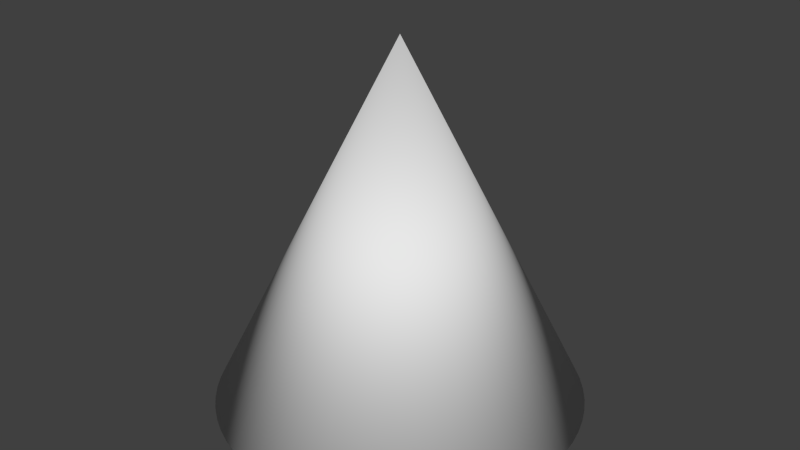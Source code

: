 # Source: slope_test_cone_onetexture.blend  (saved by Blender 2.73.0; exported with 4.5.12 LTS)
import bpy
from mathutils import Matrix  # noqa: F401  (used for matrix-valued properties, if any)

bpy.ops.wm.read_factory_settings(use_empty=True)
scene = bpy.context.scene
scene.name = 'Scene'

# ---- collections
col_collection_1 = bpy.data.collections.new('Collection 1'); scene.collection.children.link(col_collection_1)

# ---- world
world_world = bpy.data.worlds.new('World'); scene.world = world_world
world_world.color = (0.05088, 0.05088, 0.05088)
world_world.use_sun_shadow = False
world_world.sun_shadow_jitter_overblur = 0.0
world_world.cycles.sampling_method = 'MANUAL'
world_world.cycles.sample_map_resolution = 256

# ---- meshes
me_cone_003 = bpy.data.meshes.new('Cone.003')
me_cone_003.from_pydata([(0.0, 0.5, -0.5), (0.0, 0.0, 0.5), (0.04901, 0.4976, -0.5), (0.09755, 0.4904, -0.5), (0.1451, 0.4785, -0.5), (0.1913, 0.4619, -0.5), (0.2357, 0.441, -0.5), (0.2778, 0.4157, -0.5), (0.3172, 0.3865, -0.5), (0.3536, 0.3536, -0.5), (0.3865, 0.3172, -0.5), (0.4157, 0.2778, -0.5), (0.441, 0.2357, -0.5), (0.4619, 0.1913, -0.5), (0.4785, 0.1451, -0.5), (0.4904, 0.09755, -0.5), (0.4976, 0.04901, -0.5), (0.5, -8.146e-08, -0.5), (0.4976, -0.04901, -0.5), (0.4904, -0.09755, -0.5), (0.4785, -0.1451, -0.5), (0.4619, -0.1913, -0.5), (0.441, -0.2357, -0.5), (0.4157, -0.2778, -0.5), (0.3865, -0.3172, -0.5), (0.3536, -0.3536, -0.5), (0.3172, -0.3865, -0.5), (0.2778, -0.4157, -0.5), (0.2357, -0.441, -0.5), (0.1913, -0.4619, -0.5), (0.1451, -0.4785, -0.5), (0.09754, -0.4904, -0.5), (0.04901, -0.4976, -0.5), (-4.013e-07, -0.5, -0.5), (-0.04901, -0.4976, -0.5), (-0.09755, -0.4904, -0.5), (-0.1451, -0.4785, -0.5), (-0.1913, -0.4619, -0.5), (-0.2357, -0.441, -0.5), (-0.2778, -0.4157, -0.5), (-0.3172, -0.3865, -0.5), (-0.3536, -0.3536, -0.5), (-0.3865, -0.3172, -0.5), (-0.4157, -0.2778, -0.5), (-0.441, -0.2357, -0.5), (-0.4619, -0.1913, -0.5), (-0.4785, -0.1451, -0.5), (-0.4904, -0.09755, -0.5), (-0.4976, -0.04901, -0.5), (-0.5, -2.325e-07, -0.5), (-0.4976, 0.04901, -0.5), (-0.4904, 0.09754, -0.5), (-0.4785, 0.1451, -0.5), (-0.4619, 0.1913, -0.5), (-0.441, 0.2357, -0.5), (-0.4157, 0.2778, -0.5), (-0.3865, 0.3172, -0.5), (-0.3536, 0.3536, -0.5), (-0.3172, 0.3865, -0.5), (-0.2778, 0.4157, -0.5), (-0.2357, 0.441, -0.5), (-0.1913, 0.4619, -0.5), (-0.1451, 0.4785, -0.5), (-0.09755, 0.4904, -0.5), (-0.04901, 0.4976, -0.5)], [], [(63, 1, 64), (0, 1, 2), (62, 1, 63), (61, 1, 62), (60, 1, 61), (59, 1, 60), (58, 1, 59), (57, 1, 58), (56, 1, 57), (55, 1, 56), (54, 1, 55), (53, 1, 54), (52, 1, 53), (51, 1, 52), (50, 1, 51), (49, 1, 50), (48, 1, 49), (47, 1, 48), (46, 1, 47), (45, 1, 46), (44, 1, 45), (43, 1, 44), (42, 1, 43), (41, 1, 42), (40, 1, 41), (39, 1, 40), (38, 1, 39), (37, 1, 38), (36, 1, 37), (35, 1, 36), (34, 1, 35), (33, 1, 34), (32, 1, 33), (31, 1, 32), (30, 1, 31), (29, 1, 30), (28, 1, 29), (27, 1, 28), (26, 1, 27), (25, 1, 26), (24, 1, 25), (23, 1, 24), (22, 1, 23), (21, 1, 22), (20, 1, 21), (19, 1, 20), (18, 1, 19), (17, 1, 18), (16, 1, 17), (15, 1, 16), (14, 1, 15), (13, 1, 14), (12, 1, 13), (11, 1, 12), (10, 1, 11), (9, 1, 10), (8, 1, 9), (7, 1, 8), (6, 1, 7), (5, 1, 6), (4, 1, 5), (3, 1, 4), (64, 1, 0), (2, 1, 3), (0, 2, 3, 4, 5, 6, 7, 8, 9, 10, 11, 12, 13, 14, 15, 16, 17, 18, 19, 20, 21, 22, 23, 24, 25, 26, 27, 28, 29, 30, 31, 32, 33, 34, 35, 36, 37, 38, 39, 40, 41, 42, 43, 44, 45, 46, 47, 48, 49, 50, 51, 52, 53, 54, 55, 56, 57, 58, 59, 60, 61, 62, 63, 64)])
me_cone_003.polygons.foreach_set('use_smooth', [True] * 65)
_uv = me_cone_003.uv_layers.new(name='UVMap')
_uv.uv.foreach_set('vector', [0.638, 0.0, 0.5, 1.0, 0.5693, 0.0, 0.5, 0.0, 0.5, 1.0, 0.4307, 0.0, 0.7053, 0.0, 0.5, 1.0, 0.638, 0.0, 0.7706, 0.0, 0.5, 1.0, 0.7053, 0.0, 0.8333, 0.0, 0.5, 1.0, 0.7706, 0.0, 0.8928, 0.0, 0.5, 1.0, 0.8333, 0.0, 0.9486, 0.0, 0.5, 1.0, 0.8928, 0.0, 1.0, 0.0, 0.5, 1.0, 0.9486, 0.0, 0.05142, 0.0, 0.5, 1.0, 2.384e-07, 0.0, 0.1072, 0.0, 0.5, 1.0, 0.05142, 0.0, 0.1667, 0.0, 0.5, 1.0, 0.1072, 0.0, 0.2294, 0.0, 0.5, 1.0, 0.1667, 0.0, 0.2947, 0.0, 0.5, 1.0, 0.2294, 0.0, 0.3621, 0.0, 0.5, 1.0, 0.2947, 0.0, 0.4307, 0.0, 0.5, 1.0, 0.3621, 0.0, 0.5, 0.0, 0.5, 1.0, 0.4307, 0.0, 0.5693, 0.0, 0.5, 1.0, 0.5, 0.0, 0.6379, 0.0, 0.5, 1.0, 0.5693, 0.0, 0.7053, 0.0, 0.5, 1.0, 0.6379, 0.0, 0.7706, 0.0, 0.5, 1.0, 0.7053, 0.0, 0.8333, 0.0, 0.5, 1.0, 0.7706, 0.0, 0.8928, 0.0, 0.5, 1.0, 0.8333, 0.0, 0.9486, 0.0, 0.5, 1.0, 0.8928, 0.0, 1.0, 0.0, 0.5, 1.0, 0.9486, 0.0, 0.05142, 0.0, 0.5, 1.0, 0.0, 0.0, 0.1072, 0.0, 0.5, 1.0, 0.05142, 0.0, 0.1667, 0.0, 0.5, 1.0, 0.1072, 0.0, 0.2294, 0.0, 0.5, 1.0, 0.1667, 0.0, 0.2947, 0.0, 0.5, 1.0, 0.2294, 0.0, 0.362, 0.0, 0.5, 1.0, 0.2947, 0.0, 0.4307, 0.0, 0.5, 1.0, 0.362, 0.0, 0.5, 0.0, 0.5, 1.0, 0.4307, 0.0, 0.5693, 0.0, 0.5, 1.0, 0.5, 0.0, 0.6379, 0.0, 0.5, 1.0, 0.5693, 0.0, 0.7053, 0.0, 0.5, 1.0, 0.6379, 0.0, 0.7706, 0.0, 0.5, 1.0, 0.7053, 0.0, 0.8333, 0.0, 0.5, 1.0, 0.7706, 0.0, 0.8928, 0.0, 0.5, 1.0, 0.8333, 0.0, 0.9486, 0.0, 0.5, 1.0, 0.8928, 0.0, 1.0, 0.0, 0.5, 1.0, 0.9486, 0.0, 0.05142, 0.0, 0.5, 1.0, 8.643e-07, 0.0, 0.1072, 0.0, 0.5, 1.0, 0.05142, 0.0, 0.1667, 0.0, 0.5, 1.0, 0.1072, 0.0, 0.2294, 0.0, 0.5, 1.0, 0.1667, 0.0, 0.2947, 0.0, 0.5, 1.0, 0.2294, 0.0, 0.3621, 0.0, 0.5, 1.0, 0.2947, 0.0, 0.4307, 0.0, 0.5, 1.0, 0.3621, 0.0, 0.5, 0.0, 0.5, 1.0, 0.4307, 0.0, 0.5693, 0.0, 0.5, 1.0, 0.5, 0.0, 0.6379, 0.0, 0.5, 1.0, 0.5693, 0.0, 0.7053, 0.0, 0.5, 1.0, 0.6379, 0.0, 0.7706, 0.0, 0.5, 1.0, 0.7053, 0.0, 0.8333, 0.0, 0.5, 1.0, 0.7706, 0.0, 0.8928, 0.0, 0.5, 1.0, 0.8333, 0.0, 0.9486, 0.0, 0.5, 1.0, 0.8928, 0.0, 1.0, 0.0, 0.5, 1.0, 0.9486, 0.0, 0.05142, 0.0, 0.5, 1.0, 1.192e-07, 0.0, 0.1072, 0.0, 0.5, 1.0, 0.05142, 0.0, 0.1667, 0.0, 0.5, 1.0, 0.1072, 0.0, 0.2294, 0.0, 0.5, 1.0, 0.1667, 0.0, 0.2947, 0.0, 0.5, 1.0, 0.2294, 0.0, 0.362, 0.0, 0.5, 1.0, 0.2947, 0.0, 0.5693, 0.0, 0.5, 1.0, 0.5, 0.0, 0.4307, 0.0, 0.5, 1.0, 0.362, 0.0, 0.4999, 0.0, 0.5489, 0.002396, 0.5974, 0.009584, 0.645, 0.02149, 0.6912, 0.03801, 0.7356, 0.05898, 0.7777, 0.0842, 0.8171, 0.1134, 0.8535, 0.1464, 0.8864, 0.1827, 0.9157, 0.2221, 0.9409, 0.2642, 0.9619, 0.3085, 0.9784, 0.3547, 0.9904, 0.4023, 0.9976, 0.4509, 1.0, 0.4999, 0.9976, 0.5489, 0.9904, 0.5974, 0.9785, 0.645, 0.962, 0.6912, 0.941, 0.7356, 0.9158, 0.7777, 0.8866, 0.8171, 0.8536, 0.8535, 0.8173, 0.8864, 0.7779, 0.9157, 0.7358, 0.9409, 0.6915, 0.9619, 0.6453, 0.9784, 0.5977, 0.9904, 0.5491, 0.9976, 0.5001, 1.0, 0.4511, 0.9976, 0.4026, 0.9904, 0.355, 0.9785, 0.3088, 0.962, 0.2644, 0.941, 0.2223, 0.9158, 0.1829, 0.8866, 0.1465, 0.8536, 0.1136, 0.8173, 0.08433, 0.7779, 0.0591, 0.7358, 0.03811, 0.6915, 0.02157, 0.6453, 0.009634, 0.5977, 0.002422, 0.5491, 1.788e-06, 0.5001, 0.002397, 0.4511, 0.009584, 0.4026, 0.02149, 0.355, 0.03801, 0.3088, 0.05898, 0.2644, 0.0842, 0.2223, 0.1134, 0.1829, 0.1464, 0.1465, 0.1827, 0.1136, 0.2221, 0.08434, 0.2642, 0.0591, 0.3085, 0.03811, 0.3547, 0.02157, 0.4023, 0.009632, 0.4509, 0.00242])
me_cone_003.use_remesh_preserve_volume = False
me_cone_003.use_remesh_preserve_attributes = False
me_cone_003.use_mirror_vertex_groups = False
me_cone_003.update()

# ---- objects
ob_cone = bpy.data.objects.new('Cone', me_cone_003)

# ---- transforms, parenting, visibility, modifiers, constraints
ob_cone.location = (0.0, 0.0, 0.0)
ob_cone.lineart.crease_threshold = 0.0

# ---- collection membership
col_collection_1.objects.link(ob_cone)

# ---- scene / render settings (as saved in the file)
scene.frame_start = 1; scene.frame_end = 250; scene.frame_set(1)
scene.render.engine = 'BLENDER_EEVEE_NEXT'
scene.render.image_settings.compression = 90
scene.render.resolution_percentage = 50
scene.render.dither_intensity = 0.0
scene.cycles.use_denoising = False
scene.cycles.samples = 10
scene.cycles.sampling_pattern = 'TABULATED_SOBOL'
scene.cycles.light_sampling_threshold = 0.0
scene.cycles.use_adaptive_sampling = False
scene.cycles.use_light_tree = False
scene.cycles.blur_glossy = 0.0
scene.cycles.volume_bounces = 1
scene.cycles.pixel_filter_type = 'GAUSSIAN'
scene.cycles.sample_clamp_indirect = 0.0
scene.view_settings.view_transform = 'Standard'
bpy.context.view_layer.update()

# ---- added for rendering (the .blend has no active camera and no usable light): camera, sun
cam_auto = bpy.data.cameras.new('AutoCamera')
cam_auto.lens = 50.0
cam_auto.sensor_width = 36.0
cam_auto.clip_end = 1000.0
ob_auto_camera = bpy.data.objects.new('AutoCamera', cam_auto)
scene.collection.objects.link(ob_auto_camera)
ob_auto_camera.location = (1.60254, -1.92304, 1.28203)
ob_auto_camera.rotation_euler = (1.09748, -7.21219e-08, 0.694738)
scene.camera = ob_auto_camera
light_auto_sun = bpy.data.lights.new('AutoSun', 'SUN')
light_auto_sun.energy = 3.0
light_auto_sun.angle = 0.0523599
ob_auto_sun = bpy.data.objects.new('AutoSun', light_auto_sun)
scene.collection.objects.link(ob_auto_sun)
ob_auto_sun.rotation_euler = (0.872665, 0.174533, 0.523599)
bpy.context.view_layer.update()
